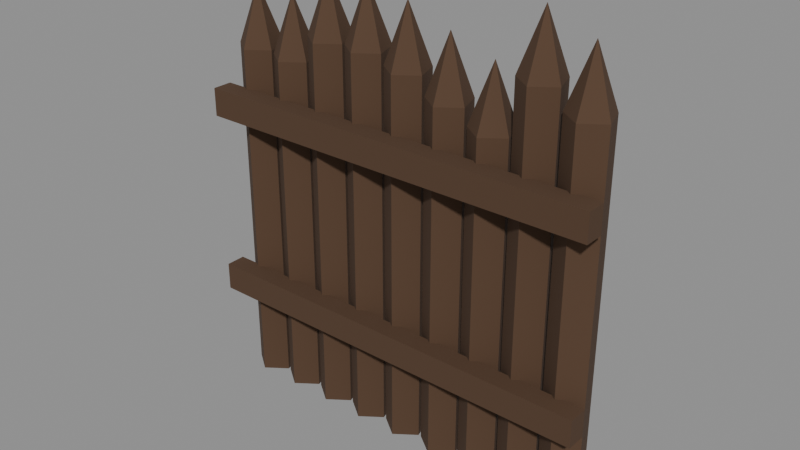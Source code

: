 # Source: hub_palisade_intact.blend  (saved by Blender 5.2.45; exported with 4.5.12 LTS)
import bpy
from mathutils import Matrix  # noqa: F401  (used for matrix-valued properties, if any)

bpy.ops.wm.read_factory_settings(use_empty=True)
scene = bpy.context.scene
scene.name = 'Scene'

# ---- materials (node trees are filled in below, after node groups)
mat_tex_wood = bpy.data.materials.new('tex_wood')

# ---- material node trees
mat_tex_wood.use_nodes = True; mat_tex_wood.node_tree.nodes.clear()
_N = mat_tex_wood.node_tree.nodes; _L = mat_tex_wood.node_tree.links
n0 = _N.new('ShaderNodeBsdfPrincipled'); n0.name = 'Principled BSDF'; n0.location = (-200, 100)
n0.inputs[0].default_value = (0.08354, 0.04323, 0.02198, 1.0)
n0.inputs[2].default_value = 0.9
n0.inputs[10].default_value = 0.005
n1 = _N.new('ShaderNodeOutputMaterial'); n1.name = 'Material Output'; n1.location = (200, 100)
_L.new(n0.outputs[0], n1.inputs[0])
n1.is_active_output = True

# ---- meshes
me_section = bpy.data.meshes.new('Section')
me_section.from_pydata([(-0.89, -0.11, 0.0), (-0.7854, -0.03399, 0.0), (-0.8253, 0.08899, 0.0), (-0.9547, 0.08899, 0.0), (-0.9946, -0.03399, 0.0), (-0.89, -0.11, 1.765), (-0.7854, -0.03399, 1.765), (-0.8253, 0.08899, 1.765), (-0.9547, 0.08899, 1.765), (-0.9946, -0.03399, 1.765), (-0.89, 0.0, 2.065), (-0.6675, -0.11, 0.0), (-0.5629, -0.03399, 0.0), (-0.6028, 0.08899, 0.0), (-0.7322, 0.08899, 0.0), (-0.7721, -0.03399, 0.0), (-0.6675, -0.11, 1.755), (-0.5629, -0.03399, 1.755), (-0.6028, 0.08899, 1.755), (-0.7322, 0.08899, 1.755), (-0.7721, -0.03399, 1.755), (-0.6675, 0.0, 2.055), (-0.445, -0.11, 0.0), (-0.3404, -0.03399, 0.0), (-0.3803, 0.08899, 0.0), (-0.5097, 0.08899, 0.0), (-0.5496, -0.03399, 0.0), (-0.445, -0.11, 1.887), (-0.3404, -0.03399, 1.887), (-0.3803, 0.08899, 1.887), (-0.5097, 0.08899, 1.887), (-0.5496, -0.03399, 1.887), (-0.445, 0.0, 2.187), (-0.2225, -0.11, 0.0), (-0.1179, -0.03399, 0.0), (-0.1578, 0.08899, 0.0), (-0.2872, 0.08899, 0.0), (-0.3271, -0.03399, 0.0), (-0.2225, -0.11, 1.891), (-0.1179, -0.03399, 1.891), (-0.1578, 0.08899, 1.891), (-0.2872, 0.08899, 1.891), (-0.3271, -0.03399, 1.891), (-0.2225, 0.0, 2.191), (0.0, -0.11, 0.0), (0.1046, -0.03399, 0.0), (0.06466, 0.08899, 0.0), (-0.06466, 0.08899, 0.0), (-0.1046, -0.03399, 0.0), (0.0, -0.11, 1.844), (0.1046, -0.03399, 1.844), (0.06466, 0.08899, 1.844), (-0.06466, 0.08899, 1.844), (-0.1046, -0.03399, 1.844), (0.0, 0.0, 2.144), (0.2225, -0.11, 0.0), (0.3271, -0.03399, 0.0), (0.2872, 0.08899, 0.0), (0.1578, 0.08899, 0.0), (0.1179, -0.03399, 0.0), (0.2225, -0.11, 1.757), (0.3271, -0.03399, 1.757), (0.2872, 0.08899, 1.757), (0.1578, 0.08899, 1.757), (0.1179, -0.03399, 1.757), (0.2225, 0.0, 2.057), (0.445, -0.11, 0.0), (0.5496, -0.03399, 0.0), (0.5097, 0.08899, 0.0), (0.3803, 0.08899, 0.0), (0.3404, -0.03399, 0.0), (0.445, -0.11, 1.682), (0.5496, -0.03399, 1.682), (0.5097, 0.08899, 1.682), (0.3803, 0.08899, 1.682), (0.3404, -0.03399, 1.682), (0.445, 0.0, 1.982), (0.6675, -0.11, 0.0), (0.7721, -0.03399, 0.0), (0.7322, 0.08899, 0.0), (0.6028, 0.08899, 0.0), (0.5629, -0.03399, 0.0), (0.6675, -0.11, 1.949), (0.7721, -0.03399, 1.949), (0.7322, 0.08899, 1.949), (0.6028, 0.08899, 1.949), (0.5629, -0.03399, 1.949), (0.6675, 0.0, 2.249), (0.89, -0.11, 0.0), (0.9946, -0.03399, 0.0), (0.9547, 0.08899, 0.0), (0.8253, 0.08899, 0.0), (0.7854, -0.03399, 0.0), (0.89, -0.11, 1.857), (0.9946, -0.03399, 1.857), (0.9547, 0.08899, 1.857), (0.8253, 0.08899, 1.857), (0.7854, -0.03399, 1.857), (0.89, 0.0, 2.157), (-1.025, -0.19, 0.48), (1.025, -0.19, 0.48), (-1.025, -0.09, 0.48), (1.025, -0.09, 0.48), (-1.025, -0.19, 0.62), (1.025, -0.19, 0.62), (-1.025, -0.09, 0.62), (1.025, -0.09, 0.62), (-1.025, -0.19, 1.43), (1.025, -0.19, 1.43), (-1.025, -0.09, 1.43), (1.025, -0.09, 1.43), (-1.025, -0.19, 1.57), (1.025, -0.19, 1.57), (-1.025, -0.09, 1.57), (1.025, -0.09, 1.57)], [], [(0, 1, 6, 5), (1, 2, 7, 6), (2, 3, 8, 7), (3, 4, 9, 8), (4, 0, 5, 9), (5, 6, 10), (6, 7, 10), (7, 8, 10), (8, 9, 10), (9, 5, 10), (11, 12, 17, 16), (12, 13, 18, 17), (13, 14, 19, 18), (14, 15, 20, 19), (15, 11, 16, 20), (16, 17, 21), (17, 18, 21), (18, 19, 21), (19, 20, 21), (20, 16, 21), (22, 23, 28, 27), (23, 24, 29, 28), (24, 25, 30, 29), (25, 26, 31, 30), (26, 22, 27, 31), (27, 28, 32), (28, 29, 32), (29, 30, 32), (30, 31, 32), (31, 27, 32), (33, 34, 39, 38), (34, 35, 40, 39), (35, 36, 41, 40), (36, 37, 42, 41), (37, 33, 38, 42), (38, 39, 43), (39, 40, 43), (40, 41, 43), (41, 42, 43), (42, 38, 43), (44, 45, 50, 49), (45, 46, 51, 50), (46, 47, 52, 51), (47, 48, 53, 52), (48, 44, 49, 53), (49, 50, 54), (50, 51, 54), (51, 52, 54), (52, 53, 54), (53, 49, 54), (55, 56, 61, 60), (56, 57, 62, 61), (57, 58, 63, 62), (58, 59, 64, 63), (59, 55, 60, 64), (60, 61, 65), (61, 62, 65), (62, 63, 65), (63, 64, 65), (64, 60, 65), (66, 67, 72, 71), (67, 68, 73, 72), (68, 69, 74, 73), (69, 70, 75, 74), (70, 66, 71, 75), (71, 72, 76), (72, 73, 76), (73, 74, 76), (74, 75, 76), (75, 71, 76), (77, 78, 83, 82), (78, 79, 84, 83), (79, 80, 85, 84), (80, 81, 86, 85), (81, 77, 82, 86), (82, 83, 87), (83, 84, 87), (84, 85, 87), (85, 86, 87), (86, 82, 87), (88, 89, 94, 93), (89, 90, 95, 94), (90, 91, 96, 95), (91, 92, 97, 96), (92, 88, 93, 97), (93, 94, 98), (94, 95, 98), (95, 96, 98), (96, 97, 98), (97, 93, 98), (99, 101, 102, 100), (103, 104, 106, 105), (99, 100, 104, 103), (101, 105, 106, 102), (99, 103, 105, 101), (100, 102, 106, 104), (107, 109, 110, 108), (111, 112, 114, 113), (107, 108, 112, 111), (109, 113, 114, 110), (107, 111, 113, 109), (108, 110, 114, 112)])
me_section.materials.append(mat_tex_wood)
me_section.update()

# ---- objects
ob_section = bpy.data.objects.new('Section', me_section)

# ---- transforms, parenting, visibility, modifiers, constraints
ob_section.location = (0.0, 0.0, 0.0)

# ---- collection membership
scene.collection.objects.link(ob_section)

# ---- scene / render settings (as saved in the file)
scene.frame_start = 1; scene.frame_end = 250; scene.frame_set(1)
scene.render.engine = 'BLENDER_EEVEE_NEXT'
scene.render.bake_bias = 0.0
scene.render.bake_samples = 0
scene.render.compositor_device = 'GPU'
scene.eevee.use_volume_custom_range = False
scene.eevee.fast_gi_thickness_near = 0.1
scene.eevee.fast_gi_thickness_far = 0.0
scene.eevee.ray_tracing_options.screen_trace_thickness = 0.1
bpy.context.view_layer.update()

# ---- added for rendering (the .blend has no active camera and no usable light): camera, sun + grey world if the file has none
cam_auto = bpy.data.cameras.new('AutoCamera')
cam_auto.lens = 50.0
cam_auto.sensor_width = 36.0
cam_auto.clip_end = 1000.0
ob_auto_camera = bpy.data.objects.new('AutoCamera', cam_auto)
scene.collection.objects.link(ob_auto_camera)
ob_auto_camera.location = (2.82706, -3.44298, 3.38592)
ob_auto_camera.rotation_euler = (1.09748, -7.21219e-08, 0.694738)
scene.camera = ob_auto_camera
light_auto_sun = bpy.data.lights.new('AutoSun', 'SUN')
light_auto_sun.energy = 3.0
light_auto_sun.angle = 0.0523599
ob_auto_sun = bpy.data.objects.new('AutoSun', light_auto_sun)
scene.collection.objects.link(ob_auto_sun)
ob_auto_sun.rotation_euler = (0.872665, 0.174533, 0.523599)
if scene.world is None:
    world_auto = bpy.data.worlds.new('AutoWorld')
    world_auto.color = (0.3, 0.3, 0.3)
    scene.world = world_auto
bpy.context.view_layer.update()

